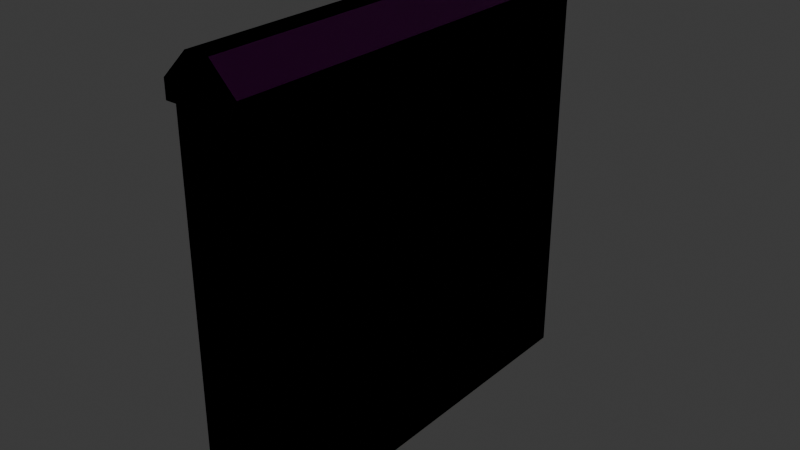 # Source: FI-032_Factory_Floor_GroundWindowWall.blend  (saved by Blender 4.2.66; exported with 4.5.12 LTS)
import bpy
from mathutils import Matrix  # noqa: F401  (used for matrix-valued properties, if any)

bpy.ops.wm.read_factory_settings(use_empty=True)
scene = bpy.context.scene
scene.name = 'Scene'

# ---- collections
col_collection = bpy.data.collections.new('Collection'); scene.collection.children.link(col_collection)
col_export = bpy.data.collections.new('Export'); scene.collection.children.link(col_export)

# ---- images (referenced by path relative to the original .blend; pixels are not part of the script)
import os
ASSET_DIR = os.environ.get("B2B_ASSET_DIR", "")  # directory of the original .blend (textures are referenced by path, not embedded)
HERE = os.path.dirname(os.path.abspath(__file__))  # packed textures are extracted next to this script under _unpacked/

def load_image(name, relpath, width, height, colorspace="sRGB"):
    """Load a texture the original file referenced (path relative to the .blend, or extracted next to this script)."""
    p = next((c for c in (os.path.join(HERE, relpath), os.path.join(ASSET_DIR, relpath)) if relpath and os.path.exists(c)), "")
    if p:
        img = bpy.data.images.load(p, check_existing=True)
        img.name = name
    else:  # same state as the original file: an image datablock whose file is absent (Cycles renders it pink)
        img = bpy.data.images.new(name, width, height)
        img.source = "FILE"
        img.filepath = "//" + (relpath or name)
    img.colorspace_settings.name = colorspace
    return img
img_bricks097_2k_jpg_normaldx_jpg = load_image('Bricks097_2K-JPG_NormalDX.jpg', 'Bricks097_2K-JPG_NormalDX.jpg', 1024, 1024, 'Non-Color')
img_bricks097_2k_jpg_roughness_jpg = load_image('Bricks097_2K-JPG_Roughness.jpg', 'Bricks097_2K-JPG_Roughness.jpg', 1024, 1024, 'Non-Color')
img_bricks097_2k_jpg_color_jpg = load_image('Bricks097_2K-JPG_Color.jpg', 'Bricks097_2K-JPG_Color.jpg', 1024, 1024, 'sRGB')
img_rock_0005_normal_directx_1k_png = load_image('rock_0005_normal_directx_1k.png', 'rock_0005_normal_directx_1k.png', 1024, 1024, 'Non-Color')
img_rock_0005_roughness_1k_jpg = load_image('rock_0005_roughness_1k.jpg', 'rock_0005_roughness_1k.jpg', 1024, 1024, 'Non-Color')
img_rock_0005_color_1k_jpg = load_image('rock_0005_color_1k.jpg', 'rock_0005_color_1k.jpg', 1024, 1024, 'sRGB')
img_base_colour_001 = load_image('Base Colour.001', 'Base Colour.jpg', 1024, 1024, 'sRGB')
img_normal = load_image('Normal', 'Normal.jpg', 1024, 1024, 'Non-Color')
img_roughness = load_image('Roughness', 'Roughness.jpg', 1024, 1024, 'Non-Color')

# ---- materials (node trees are filled in below, after node groups)
mat_material_001 = bpy.data.materials.new('Material.001')
mat_material_002 = bpy.data.materials.new('Material.002')
mat_material_004 = bpy.data.materials.new('Material.004')

# ---- node groups
ng_smooth_by_angle = bpy.data.node_groups.new('Smooth by Angle', 'GeometryNodeTree')
_s = ng_smooth_by_angle.interface.new_socket(name='Mesh', in_out='OUTPUT', socket_type='NodeSocketGeometry')
_s = ng_smooth_by_angle.interface.new_socket(name='Mesh', in_out='INPUT', socket_type='NodeSocketGeometry')
_s = ng_smooth_by_angle.interface.new_socket(name='Angle', in_out='INPUT', socket_type='NodeSocketFloat')
_s.subtype = 'ANGLE'
_s.default_value = 0.5236
_s.min_value = 0.0
_s.max_value = 3.142
_s.description = 'Maximum face angle for smooth edges'
_s = ng_smooth_by_angle.interface.new_socket(name='Ignore Sharpness', in_out='INPUT', socket_type='NodeSocketBool')
_s.force_non_field = True
ng_smooth_by_angle.description = 'Set the sharpness of mesh edges based on the angle between the neighboring faces'
ng_smooth_by_angle.is_modifier = True
_N = ng_smooth_by_angle.nodes; _L = ng_smooth_by_angle.links
n0 = _N.new('GeometryNodeSetShadeSmooth'); n0.name = 'Set Shade Smooth'; n0.location = (120, -80)
n0.domain = 'EDGE'
n1 = _N.new('GeometryNodeSetShadeSmooth'); n1.name = 'Set Shade Smooth.001'; n1.location = (300, -80)
n2 = _N.new('NodeGroupOutput'); n2.name = 'Group Output'; n2.location = (480, -80)
n3 = _N.new('GeometryNodeInputMeshEdgeAngle'); n3.name = 'Edge Angle'; n3.location = (-440, -240)
n4 = _N.new('NodeGroupInput'); n4.name = 'Group Input'; n4.location = (-80, -80)
n5 = _N.new('GeometryNodeInputEdgeSmooth'); n5.name = 'Is Edge Smooth'; n5.location = (-260, -120)
n6 = _N.new('GeometryNodeInputShadeSmooth'); n6.name = 'Is Shade Smooth'; n6.location = (-440, -397)
n7 = _N.new('FunctionNodeCompare'); n7.name = 'Compare'; n7.location = (-260, -260)
n7.operation = 'LESS_EQUAL'
n7.inputs[6].default_value = (0.0, 0.0, 0.0, 0.0)
n7.inputs[7].default_value = (0.0, 0.0, 0.0, 0.0)
n8 = _N.new('FunctionNodeBooleanMath'); n8.name = 'Boolean Math.001'; n8.location = (-80, -260)
n9 = _N.new('NodeGroupInput'); n9.name = 'Group Input.001'; n9.location = (-440, -329)
n10 = _N.new('NodeGroupInput'); n10.name = 'Group Input.002'; n10.location = (-259, -189)
n11 = _N.new('FunctionNodeBooleanMath'); n11.name = 'Boolean Math'; n11.location = (-80, -149)
n11.operation = 'OR'
n12 = _N.new('FunctionNodeBooleanMath'); n12.name = 'Boolean Math.002'; n12.location = (-260, -380)
n12.operation = 'OR'
n13 = _N.new('NodeGroupInput'); n13.name = 'Group Input.003'; n13.location = (-440, -460)
_L.new(n3.outputs[0], n7.inputs[0])
_L.new(n1.outputs[0], n2.inputs[0])
_L.new(n9.outputs[1], n7.inputs[1])
_L.new(n7.outputs[0], n8.inputs[0])
_L.new(n4.outputs[0], n0.inputs[0])
_L.new(n0.outputs[0], n1.inputs[0])
_L.new(n8.outputs[0], n0.inputs[2])
_L.new(n10.outputs[2], n11.inputs[1])
_L.new(n5.outputs[0], n11.inputs[0])
_L.new(n11.outputs[0], n0.inputs[1])
_L.new(n13.outputs[2], n12.inputs[1])
_L.new(n6.outputs[0], n12.inputs[0])
_L.new(n12.outputs[0], n8.inputs[1])
n2.is_active_output = True

# ---- material node trees
mat_material_001.use_nodes = True; mat_material_001.node_tree.nodes.clear()
_N = mat_material_001.node_tree.nodes; _L = mat_material_001.node_tree.links
n0 = _N.new('ShaderNodeBsdfPrincipled'); n0.name = 'Principled BSDF'; n0.location = (10, 300)
n1 = _N.new('ShaderNodeOutputMaterial'); n1.name = 'Material Output'; n1.location = (300, 300)
n2 = _N.new('ShaderNodeTexImage'); n2.name = 'Image Texture.001'; n2.location = (-693, -104)
n2.image = img_bricks097_2k_jpg_normaldx_jpg
n3 = _N.new('ShaderNodeNormalMap'); n3.name = 'Normal Map'; n3.location = (-400, -9)
n3.inputs[0].default_value = 2.0
n4 = _N.new('ShaderNodeTexImage'); n4.name = 'Image Texture.002'; n4.location = (-705, 236)
n4.image = img_bricks097_2k_jpg_roughness_jpg
n5 = _N.new('ShaderNodeTexImage'); n5.name = 'Image Texture'; n5.location = (-633, 588)
n5.image = img_bricks097_2k_jpg_color_jpg
n6 = _N.new('ShaderNodeMix'); n6.name = 'Mix'; n6.location = (-275, 495)
n6.data_type = 'RGBA'
n6.blend_type = 'MULTIPLY'
_L.new(n0.outputs[0], n1.inputs[0])
_L.new(n2.outputs[0], n3.inputs[1])
_L.new(n3.outputs[0], n0.inputs[5])
_L.new(n4.outputs[0], n0.inputs[2])
_L.new(n5.outputs[0], n6.inputs[6])
_L.new(n6.outputs[2], n0.inputs[0])
n1.is_active_output = True
mat_material_002.use_nodes = True; mat_material_002.node_tree.nodes.clear()
_N = mat_material_002.node_tree.nodes; _L = mat_material_002.node_tree.links
n0 = _N.new('ShaderNodeBsdfPrincipled'); n0.name = 'Principled BSDF'; n0.location = (10, 300)
n1 = _N.new('ShaderNodeOutputMaterial'); n1.name = 'Material Output'; n1.location = (300, 300)
n2 = _N.new('ShaderNodeTexImage'); n2.name = 'Image Texture.001'; n2.location = (-612, -112)
n2.image = img_rock_0005_normal_directx_1k_png
n3 = _N.new('ShaderNodeNormalMap'); n3.name = 'Normal Map'; n3.location = (-316, -38)
n3.inputs[0].default_value = 1.5
n4 = _N.new('ShaderNodeTexImage'); n4.name = 'Image Texture.002'; n4.location = (-866, 204)
n4.image = img_rock_0005_roughness_1k_jpg
n5 = _N.new('ShaderNodeTexImage'); n5.name = 'Image Texture'; n5.location = (-695, 560)
n5.image = img_rock_0005_color_1k_jpg
n6 = _N.new('ShaderNodeMix'); n6.name = 'Mix'; n6.location = (-287, 528)
n6.data_type = 'RGBA'
n6.blend_type = 'MULTIPLY'
_L.new(n0.outputs[0], n1.inputs[0])
_L.new(n3.outputs[0], n0.inputs[5])
_L.new(n2.outputs[0], n3.inputs[1])
_L.new(n4.outputs[0], n0.inputs[2])
_L.new(n5.outputs[0], n6.inputs[6])
_L.new(n6.outputs[2], n0.inputs[0])
n1.is_active_output = True
mat_material_004.use_nodes = True; mat_material_004.node_tree.nodes.clear()
_N = mat_material_004.node_tree.nodes; _L = mat_material_004.node_tree.links
n0 = _N.new('ShaderNodeBsdfPrincipled'); n0.name = 'Principled BSDF'; n0.location = (10, 300)
n1 = _N.new('ShaderNodeOutputMaterial'); n1.name = 'Material Output'; n1.location = (303, 326)
n2 = _N.new('ShaderNodeTexImage'); n2.name = 'Image Texture'; n2.location = (-855, 663)
n2.image = img_base_colour_001
n3 = _N.new('ShaderNodeTexImage'); n3.name = 'Image Texture.001'; n3.location = (-856, 367)
n3.image = img_normal
n4 = _N.new('ShaderNodeNormalMap'); n4.name = 'Normal Map'; n4.location = (-555, 461)
n4.inputs[0].default_value = 1.5
n5 = _N.new('ShaderNodeTexImage'); n5.name = 'Image Texture.002'; n5.location = (-859, 76)
n5.image = img_roughness
_L.new(n0.outputs[0], n1.inputs[0])
_L.new(n3.outputs[0], n4.inputs[1])
_L.new(n2.outputs[0], n0.inputs[0])
_L.new(n4.outputs[0], n0.inputs[5])
_L.new(n5.outputs[0], n0.inputs[2])
n1.is_active_output = True

# ---- world
world_world = bpy.data.worlds.new('World'); scene.world = world_world
world_world.use_nodes = True; world_world.node_tree.nodes.clear()
_N = world_world.node_tree.nodes; _L = world_world.node_tree.links
n0 = _N.new('ShaderNodeOutputWorld'); n0.name = 'World Output'; n0.location = (300, 300)
n1 = _N.new('ShaderNodeBackground'); n1.name = 'Background'; n1.location = (10, 300)
n1.inputs[0].default_value = (0.05088, 0.05088, 0.05088, 1.0)
_L.new(n1.outputs[0], n0.inputs[0])
n0.is_active_output = True
world_world.color = (0.05088, 0.05088, 0.05088)
world_world.sun_shadow_jitter_overblur = 0.0

# ---- meshes
me_cube_002 = bpy.data.meshes.new('Cube.002')
me_cube_002.from_pydata([(0.0, -1.0, 0.0), (0.0, 1.0, 0.0), (0.25, -1.0, 0.0), (0.25, 1.0, 0.0), (0.0, -1.0, 1.8), (0.0, 1.0, 1.8), (0.25, 1.0, 1.8), (0.25, -1.0, 1.8), (0.3, 1.0, 1.8), (0.3, -1.0, 1.8), (-0.05, -1.0, 1.8), (-0.05, 1.0, 1.8), (0.1812, 1.0, 2.0), (0.3, 1.0, 1.881), (0.3, -1.0, 1.881), (0.1812, -1.0, 2.0), (0.06876, -1.0, 2.0), (-0.05, -1.0, 1.881), (-0.05, 1.0, 1.881), (0.06876, 1.0, 2.0)], [], [(12, 19, 16, 15), (10, 17, 18, 11), (1, 3, 2, 0), (14, 15, 16, 17, 10, 4, 7, 9), (2, 7, 4, 0), (3, 6, 7, 2), (1, 5, 6, 3), (0, 4, 5, 1), (5, 11, 18, 19, 12, 13, 8, 6), (7, 6, 8, 9), (5, 4, 10, 11), (12, 15, 14, 13), (16, 19, 18, 17), (8, 13, 14, 9)])
me_cube_002.polygons.foreach_set('use_smooth', [True] * 14)
me_cube_002.polygons.foreach_set('material_index', [1, 1, 0, 1, 0, 0, 0, 0, 1, 1, 1, 1, 1, 1])
_uv = me_cube_002.uv_layers.new(name='UVMap')
_uv.uv.foreach_set('vector', [0.08789, 1.0, 0.0, 1.0, 0.0, 3.532e-08, 0.08789, 3.445e-08, 0.558, 1.0, 0.4682, 1.0, 0.4682, 8.878e-10, 0.558, 0.0, 0.9695, 0.5, 0.8933, 0.5, 0.8933, 1.967e-08, 0.9695, 1.967e-08, 0.9102, 0.175, 0.779, 0.1156, 0.779, 0.05938, 0.9102, 3.967e-09, 1.0, 3.079e-09, 1.0, 0.025, 1.0, 0.15, 1.0, 0.175, 0.5886, 0.5, 0.5886, 0.05, 0.6648, 0.05, 0.6648, 0.5, -0.0005223, 1.001, -0.0005222, 0.123, 0.6043, 0.123, 0.6043, 1.001, 0.6952, 0.5, 0.6952, 0.05, 0.7714, 0.05, 0.7714, 0.5, -0.00258, 1.001, -0.005041, 0.1217, 0.6015, 0.1217, 0.604, 1.001, 0.779, 0.15, 0.779, 0.175, 0.6892, 0.175, 0.558, 0.1156, 0.558, 0.05938, 0.6892, 1.36e-08, 0.779, 1.272e-08, 0.779, 0.025, 1.0, 1.967e-08, 1.0, 0.5, 0.9848, 0.5, 0.9848, 1.967e-08, 0.9695, 0.5, 0.9695, 1.967e-08, 0.9848, 1.967e-08, 0.9848, 0.5, 0.08789, 1.0, 0.08789, 3.445e-08, 0.2735, 3.262e-08, 0.2735, 1.0, 0.337, 1.0, 0.337, 2.186e-09, 0.4682, 8.878e-10, 0.4682, 1.0, 0.337, 1.0, 0.2735, 1.0, 0.2735, 3.262e-08, 0.337, 3.199e-08])
me_cube_002.materials.append(mat_material_001)
me_cube_002.materials.append(mat_material_002)
me_cube_002.update()
me_cube_006 = bpy.data.meshes.new('Cube.006')
me_cube_006.from_pydata([(0.0, -1.0, 0.0), (0.0, 1.0, 0.0), (0.25, -1.0, 0.0), (0.25, 1.0, 0.0), (0.0, -1.0, 1.8), (0.0, 1.0, 1.8), (0.25, 1.0, 1.8), (0.25, -1.0, 1.8), (0.3, 1.0, 1.8), (0.3, -1.0, 1.8), (-0.05, -1.0, 1.8), (-0.05, 1.0, 1.8), (0.1812, 1.0, 2.0), (0.3, 1.0, 1.881), (0.3, -1.0, 1.881), (0.1812, -1.0, 2.0), (0.06876, -1.0, 2.0), (-0.05, -1.0, 1.881), (-0.05, 1.0, 1.881), (0.06876, 1.0, 2.0)], [], [(12, 19, 16, 15), (10, 17, 18, 11), (1, 3, 2, 0), (14, 15, 16, 17, 10, 4, 7, 9), (2, 7, 4, 0), (3, 6, 7, 2), (1, 5, 6, 3), (0, 4, 5, 1), (5, 11, 18, 19, 12, 13, 8, 6), (7, 6, 8, 9), (5, 4, 10, 11), (12, 15, 14, 13), (16, 19, 18, 17), (8, 13, 14, 9)])
me_cube_006.polygons.foreach_set('use_smooth', [True] * 14)
_uv = me_cube_006.uv_layers.new(name='UVMap')
_uv.uv.foreach_set('vector', [0.5964, 0.7665, 0.5964, 0.7985, 0.05693, 0.7985, 0.05693, 0.7665, 0.5397, 0.9339, 0.5397, 0.9569, 0.0002417, 0.9569, 0.0002417, 0.9339, 0.5397, 0.8361, 0.5397, 0.907, 0.0002418, 0.907, 0.0002418, 0.8361, 0.5122, 0.556, 0.5442, 0.5897, 0.5442, 0.6216, 0.5122, 0.6553, 0.4903, 0.6553, 0.4903, 0.6411, 0.4903, 0.5702, 0.4903, 0.556, 0.004777, 0.5702, 0.4903, 0.5702, 0.4903, 0.6411, 0.004777, 0.6411, 1.0, 0.5397, 0.489, 0.5397, 0.489, 0.0002417, 1.0, 0.0002417, 0.5397, 0.7296, 0.05419, 0.7296, 0.05419, 0.6586, 0.5397, 0.6586, 0.4864, 0.568, 0.0008978, 0.568, 0.0008977, 0.0001948, 0.4864, 0.0001947, 0.05419, 0.7296, 0.05419, 0.7438, 0.03227, 0.7438, 0.0002416, 0.71, 0.0002416, 0.6781, 0.03227, 0.6444, 0.05419, 0.6444, 0.05419, 0.6586, 0.0002418, 0.9586, 0.5397, 0.9586, 0.5397, 0.9728, 0.0002418, 0.9728, 0.5397, 0.9887, 0.0002418, 0.9887, 0.0002418, 0.9745, 0.5397, 0.9745, 0.5964, 0.7665, 0.05693, 0.7665, 0.05693, 0.7328, 0.5964, 0.7328, 0.05693, 0.7985, 0.5964, 0.7985, 0.5964, 0.8322, 0.05693, 0.8322, 0.5397, 0.9089, 0.5397, 0.932, 0.0002417, 0.932, 0.0002417, 0.9089])
me_cube_006.materials.append(mat_material_004)
me_cube_006.update()

# ---- objects
ob_hi_pol_og = bpy.data.objects.new('Hi-Pol OG', me_cube_002)
ob_fi_032_factory_floor_groundwindowwall = bpy.data.objects.new('FI-032 Factory Floor GroundWindowWall', me_cube_006)

# ---- transforms, parenting, visibility, modifiers, constraints
ob_hi_pol_og.location = (0.0, 0.0, 0.0)
_m = ob_hi_pol_og.modifiers.new('Smooth by Angle', 'NODES')
_m.node_group = ng_smooth_by_angle
_m.use_pin_to_last = True
_m.show_group_selector = False
ob_fi_032_factory_floor_groundwindowwall.location = (0.0, 0.0, 0.0)
_m = ob_fi_032_factory_floor_groundwindowwall.modifiers.new('Smooth by Angle', 'NODES')
_m.node_group = ng_smooth_by_angle
_m.use_pin_to_last = True
_m.show_group_selector = False

# ---- collection membership
col_collection.objects.link(ob_hi_pol_og)
col_export.objects.link(ob_fi_032_factory_floor_groundwindowwall)

# ---- scene / render settings (as saved in the file)
scene.frame_start = 1; scene.frame_end = 250; scene.frame_set(1)
scene.render.engine = 'CYCLES'
scene.cycles.bake_type = 'AO'
bpy.context.view_layer.update()

# ---- added for rendering (the .blend has no active camera and no usable light): camera, sun
cam_auto = bpy.data.cameras.new('AutoCamera')
cam_auto.lens = 50.0
cam_auto.sensor_width = 36.0
cam_auto.clip_end = 1000.0
ob_auto_camera = bpy.data.objects.new('AutoCamera', cam_auto)
scene.collection.objects.link(ob_auto_camera)
ob_auto_camera.location = (2.76189, -3.16427, 3.10951)
ob_auto_camera.rotation_euler = (1.09748, -7.21219e-08, 0.694738)
scene.camera = ob_auto_camera
light_auto_sun = bpy.data.lights.new('AutoSun', 'SUN')
light_auto_sun.energy = 3.0
light_auto_sun.angle = 0.0523599
ob_auto_sun = bpy.data.objects.new('AutoSun', light_auto_sun)
scene.collection.objects.link(ob_auto_sun)
ob_auto_sun.rotation_euler = (0.872665, 0.174533, 0.523599)
bpy.context.view_layer.update()
